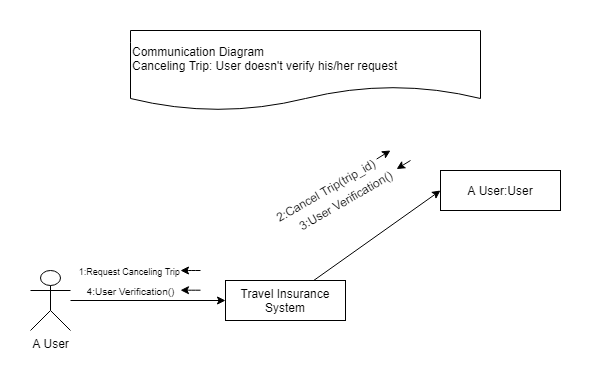

The diagram above was exported from draw.io. Its source (the exported page's mxGraphModel, read from the mxfile embedded in the PNG):
<mxGraphModel dx="1038" dy="531" grid="1" gridSize="10" guides="1" tooltips="1" connect="1" arrows="1" fold="1" page="1" pageScale="1" pageWidth="850" pageHeight="1100" math="0" shadow="0">
  <root>
    <mxCell id="0" />
    <mxCell id="1" parent="0" />
    <mxCell id="w_PgeDOXxUkX6JqIViR2-1" value="Communication Diagram&lt;br&gt;Canceling Trip: User doesn't verify his/her request" style="shape=document;whiteSpace=wrap;html=1;boundedLbl=1;align=left;" parent="1" vertex="1">
      <mxGeometry x="330" width="350" height="80" as="geometry" />
    </mxCell>
    <mxCell id="w_PgeDOXxUkX6JqIViR2-9" style="rounded=0;orthogonalLoop=1;jettySize=auto;html=1;entryX=0;entryY=0.5;entryDx=0;entryDy=0;" parent="1" source="w_PgeDOXxUkX6JqIViR2-5" target="w_PgeDOXxUkX6JqIViR2-6" edge="1">
      <mxGeometry relative="1" as="geometry" />
    </mxCell>
    <mxCell id="w_PgeDOXxUkX6JqIViR2-5" value="Travel Insurance System" style="rounded=0;whiteSpace=wrap;html=1;" parent="1" vertex="1">
      <mxGeometry x="425" y="250" width="120" height="40" as="geometry" />
    </mxCell>
    <mxCell id="w_PgeDOXxUkX6JqIViR2-6" value="A User:User" style="rounded=0;whiteSpace=wrap;html=1;" parent="1" vertex="1">
      <mxGeometry x="640" y="140" width="120" height="40" as="geometry" />
    </mxCell>
    <mxCell id="w_PgeDOXxUkX6JqIViR2-12" style="edgeStyle=none;rounded=0;orthogonalLoop=1;jettySize=auto;html=1;entryX=0;entryY=0.5;entryDx=0;entryDy=0;" parent="1" source="w_PgeDOXxUkX6JqIViR2-7" target="w_PgeDOXxUkX6JqIViR2-5" edge="1">
      <mxGeometry relative="1" as="geometry" />
    </mxCell>
    <mxCell id="w_PgeDOXxUkX6JqIViR2-7" value="A User" style="shape=umlActor;verticalLabelPosition=bottom;labelBackgroundColor=#ffffff;verticalAlign=top;html=1;outlineConnect=0;" parent="1" vertex="1">
      <mxGeometry x="230" y="240" width="40" height="60" as="geometry" />
    </mxCell>
    <mxCell id="w_PgeDOXxUkX6JqIViR2-13" value="&lt;font style=&quot;font-size: 9px&quot;&gt;1:Request Canceling Trip&amp;nbsp;&lt;/font&gt;" style="text;html=1;align=center;verticalAlign=middle;resizable=0;points=[];autosize=1;" parent="1" vertex="1">
      <mxGeometry x="270" y="230" width="120" height="20" as="geometry" />
    </mxCell>
    <mxCell id="w_PgeDOXxUkX6JqIViR2-14" value="&lt;span style=&quot;color: rgba(0 , 0 , 0 , 0) ; font-family: monospace ; font-size: 0px&quot;&gt;%3CmxGraphModel%3E%3Croot%3E%3CmxCell%20id%3D%220%22%2F%3E%3CmxCell%20id%3D%221%22%20parent%3D%220%22%2F%3E%3CmxCell%20id%3D%222%22%20value%3D%22%22%20style%3D%22endArrow%3Dclassic%3Bhtml%3D1%3B%22%20edge%3D%221%22%20parent%3D%221%22%3E%3CmxGeometry%20width%3D%2250%22%20height%3D%2250%22%20relative%3D%221%22%20as%3D%22geometry%22%3E%3CmxPoint%20x%3D%22370%22%20y%3D%22120%22%20as%3D%22sourcePoint%22%2F%3E%3CmxPoint%20x%3D%22330%22%20y%3D%22120%22%20as%3D%22targetPoint%22%2F%3E%3CArray%20as%3D%22points%22%3E%3CmxPoint%20x%3D%22370%22%20y%3D%22120%22%2F%3E%3C%2FArray%3E%3C%2FmxGeometry%3E%3C%2FmxCell%3E%3C%2Froot%3E%3C%2FmxGraphModel%3E&lt;/span&gt;2:Cancel Trip(trip_id)" style="text;html=1;align=center;verticalAlign=middle;resizable=0;points=[];autosize=1;rotation=-30;" parent="1" vertex="1">
      <mxGeometry x="460" y="150" width="130" height="20" as="geometry" />
    </mxCell>
    <mxCell id="w_PgeDOXxUkX6JqIViR2-15" value="3:User Verification()" style="text;html=1;align=center;verticalAlign=middle;resizable=0;points=[];autosize=1;rotation=-30;" parent="1" vertex="1">
      <mxGeometry x="485" y="160" width="120" height="20" as="geometry" />
    </mxCell>
    <mxCell id="w_PgeDOXxUkX6JqIViR2-17" value="" style="endArrow=classic;html=1;" parent="1" target="w_PgeDOXxUkX6JqIViR2-15" edge="1">
      <mxGeometry width="50" height="50" relative="1" as="geometry">
        <mxPoint x="610" y="130" as="sourcePoint" />
        <mxPoint x="590" y="140" as="targetPoint" />
        <Array as="points" />
      </mxGeometry>
    </mxCell>
    <mxCell id="w_PgeDOXxUkX6JqIViR2-19" value="" style="endArrow=classic;html=1;" parent="1" edge="1">
      <mxGeometry width="50" height="50" relative="1" as="geometry">
        <mxPoint x="576.1196171049589" y="128.54177408925597" as="sourcePoint" />
        <mxPoint x="590" y="120" as="targetPoint" />
        <Array as="points" />
      </mxGeometry>
    </mxCell>
    <mxCell id="w_PgeDOXxUkX6JqIViR2-24" value="" style="endArrow=classic;html=1;" parent="1" edge="1">
      <mxGeometry width="50" height="50" relative="1" as="geometry">
        <mxPoint x="400" y="240.00000000000003" as="sourcePoint" />
        <mxPoint x="380" y="240.00000000000003" as="targetPoint" />
        <Array as="points">
          <mxPoint x="390" y="240.00000000000003" />
        </Array>
      </mxGeometry>
    </mxCell>
    <mxCell id="ct8c9a8OWw6rFTCd8rDs-1" value="&lt;font style=&quot;font-size: 10px&quot;&gt;4:User Verification()&lt;/font&gt;" style="text;html=1;align=center;verticalAlign=middle;resizable=0;points=[];autosize=1;" parent="1" vertex="1">
      <mxGeometry x="280" y="250" width="100" height="20" as="geometry" />
    </mxCell>
    <mxCell id="ct8c9a8OWw6rFTCd8rDs-2" value="" style="endArrow=classic;html=1;" parent="1" edge="1">
      <mxGeometry width="50" height="50" relative="1" as="geometry">
        <mxPoint x="400" y="259.71" as="sourcePoint" />
        <mxPoint x="380" y="259.71" as="targetPoint" />
        <Array as="points">
          <mxPoint x="390" y="259.71000000000004" />
        </Array>
      </mxGeometry>
    </mxCell>
  </root>
</mxGraphModel>